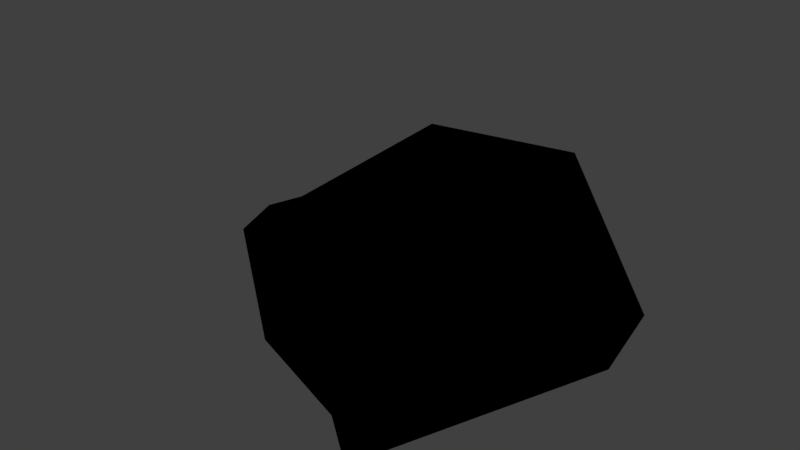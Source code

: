 # Source: Kivi_1.blend  (saved by Blender 2.79.0; exported with 4.5.12 LTS)
import bpy
from mathutils import Matrix  # noqa: F401  (used for matrix-valued properties, if any)

bpy.ops.wm.read_factory_settings(use_empty=True)
scene = bpy.context.scene
scene.name = 'Scene'

# ---- collections
col_collection_1 = bpy.data.collections.new('Collection 1'); scene.collection.children.link(col_collection_1)

# ---- images (referenced by path relative to the original .blend; pixels are not part of the script)
import os
ASSET_DIR = os.environ.get("B2B_ASSET_DIR", "")  # directory of the original .blend (textures are referenced by path, not embedded)
HERE = os.path.dirname(os.path.abspath(__file__))  # packed textures are extracted next to this script under _unpacked/

def load_image(name, relpath, width, height, colorspace="sRGB"):
    """Load a texture the original file referenced (path relative to the .blend, or extracted next to this script)."""
    p = next((c for c in (os.path.join(HERE, relpath), os.path.join(ASSET_DIR, relpath)) if relpath and os.path.exists(c)), "")
    if p:
        img = bpy.data.images.load(p, check_existing=True)
        img.name = name
    else:  # same state as the original file: an image datablock whose file is absent (Cycles renders it pink)
        img = bpy.data.images.new(name, width, height)
        img.source = "FILE"
        img.filepath = "//" + (relpath or name)
    img.colorspace_settings.name = colorspace
    return img
img_kivi1_mat = load_image('Kivi1_MAT', 'Kivi1_MAT.png', 1024, 1024, 'sRGB')

# ---- materials (node trees are filled in below, after node groups)
mat_kivi1_mat = bpy.data.materials.new('Kivi1_MAT')
mat_kivi1_mat.alpha_threshold = 0.0
mat_kivi1_mat.roughness = 0.5

# ---- material node trees
mat_kivi1_mat.use_nodes = True; mat_kivi1_mat.node_tree.nodes.clear()
_N = mat_kivi1_mat.node_tree.nodes; _L = mat_kivi1_mat.node_tree.links
n0 = _N.new('NodeUndefined'); n0.name = 'Output'; n0.location = (300, 300)
n0.inputs[1].default_value = 1.0
n1 = _N.new('NodeUndefined'); n1.name = 'Material'; n1.location = (10, 300)
n1.inputs[0].default_value = (0.0, 0.0, 0.0, 1.0)
n1.inputs[1].default_value = (0.0, 0.0, 0.0, 1.0)
n1.inputs[2].default_value = 0.0
n1.inputs[3].default_value = (0.0, 0.0, 0.0)
n2 = _N.new('ShaderNodeTexImage'); n2.name = 'Image Texture'; n2.location = (-244, 289)
n2.width = 140
n2.image = img_kivi1_mat
_L.new(n1.outputs[0], n0.inputs[0])

# ---- world
world_world = bpy.data.worlds.new('World'); scene.world = world_world
world_world.color = (0.05088, 0.05088, 0.05088)
world_world.use_sun_shadow = False
world_world.sun_shadow_jitter_overblur = 0.0
world_world.cycles.sampling_method = 'MANUAL'

# ---- meshes
me_icosphere = bpy.data.meshes.new('Icosphere')
me_icosphere.from_pydata([(-0.9346, -0.6935, -0.4935), (-0.001834, 1.483, -0.1682), (0.8517, 0.9819, -0.4004), (0.1723, -0.6467, 0.7804), (-0.7166, 1.097, 0.2677), (0.9934, 0.2835, -0.3908), (-0.05904, -0.07883, -0.6234), (0.3265, -1.32, -0.4555), (-0.09622, -0.9712, -0.5293), (-0.3668, 1.054, -0.508), (0.122, -1.16, 0.2363), (-1.291, -0.4972, 0.1068), (0.149, 1.146, 0.4943), (0.9029, 0.01497, 0.5225), (-0.1334, -0.01686, 0.9855), (-1.907, 0.3105, -0.2176)], [], [(5, 1, 2), (12, 1, 4), (7, 13, 10), (15, 4, 9), (13, 7, 5), (5, 2, 13), (0, 9, 6), (7, 6, 5), (8, 0, 6), (6, 9, 5), (8, 7, 10), (10, 11, 8), (10, 13, 3), (3, 14, 11), (13, 12, 14), (12, 4, 14), (3, 13, 14), (2, 12, 13), (1, 9, 4), (10, 3, 11), (11, 14, 4, 15), (12, 2, 1), (15, 9, 0), (11, 15, 0), (11, 0, 8), (9, 1, 5), (6, 7, 8)])
_uv = me_icosphere.uv_layers.new(name='UVMap')
_uv.uv.foreach_set('vector', [0.0, 0.0, 1.0, 0.0, 1.0, 1.0, 0.0, 0.0, 1.0, 0.0, 1.0, 1.0, 0.0, 0.0, 1.0, 0.0, 1.0, 1.0, 0.0, 0.0, 1.0, 0.0, 1.0, 1.0, 0.0, 0.0, 1.0, 0.0, 1.0, 1.0, 0.0, 0.0, 1.0, 0.0, 1.0, 1.0, 0.0, 0.0, 1.0, 0.0, 1.0, 1.0, 0.0, 0.0, 1.0, 0.0, 1.0, 1.0, 0.0, 0.0, 1.0, 0.0, 1.0, 1.0, 0.0, 0.0, 1.0, 0.0, 1.0, 1.0, 0.0, 0.0, 1.0, 0.0, 1.0, 1.0, 0.0, 0.0, 1.0, 0.0, 1.0, 1.0, 0.0, 0.0, 1.0, 0.0, 1.0, 1.0, 0.0, 0.0, 1.0, 0.0, 1.0, 1.0, 0.0, 0.0, 1.0, 0.0, 1.0, 1.0, 0.0, 0.0, 1.0, 0.0, 1.0, 1.0, 0.0, 0.0, 1.0, 0.0, 1.0, 1.0, 0.0, 0.0, 1.0, 0.0, 1.0, 1.0, 0.0, 0.0, 1.0, 0.0, 1.0, 1.0, 0.0, 0.0, 1.0, 0.0, 1.0, 1.0, 0.0, 0.0, 1.0, 0.0, 1.0, 1.0, 0.0, 1.0, 0.0, 0.0, 1.0, 0.0, 1.0, 1.0, 0.0, 0.0, 1.0, 0.0, 1.0, 1.0, 0.0, 0.0, 1.0, 0.0, 1.0, 1.0, 0.0, 0.0, 1.0, 0.0, 1.0, 1.0, 0.0, 0.0, 1.0, 0.0, 1.0, 1.0, 0.0, 0.0, 1.0, 0.0, 1.0, 1.0])
me_icosphere.materials.append(mat_kivi1_mat)
me_icosphere.use_remesh_preserve_volume = False
me_icosphere.use_remesh_preserve_attributes = False
me_icosphere.use_mirror_vertex_groups = False
me_icosphere.update()

# ---- objects
ob_icosphere = bpy.data.objects.new('Icosphere', me_icosphere)

# ---- transforms, parenting, visibility, modifiers, constraints
ob_icosphere.location = (-0.05796, 0.0904, 0.1062)
ob_icosphere.lineart.crease_threshold = 0.0

# ---- collection membership
col_collection_1.objects.link(ob_icosphere)

# ---- scene / render settings (as saved in the file)
scene.frame_start = 1; scene.frame_end = 250; scene.frame_set(1)
scene.render.engine = 'CYCLES'
scene.render.resolution_percentage = 50
scene.render.dither_intensity = 0.0
scene.cycles.use_denoising = False
scene.cycles.samples = 128
scene.cycles.sampling_pattern = 'TABULATED_SOBOL'
scene.cycles.use_adaptive_sampling = False
scene.cycles.use_light_tree = False
scene.cycles.blur_glossy = 0.0
scene.cycles.sample_clamp_indirect = 0.0
scene.view_settings.view_transform = 'Standard'
bpy.context.view_layer.update()

# ---- added for rendering (the .blend has no active camera and no usable light): camera, sun
cam_auto = bpy.data.cameras.new('AutoCamera')
cam_auto.lens = 50.0
cam_auto.sensor_width = 36.0
cam_auto.clip_end = 1000.0
ob_auto_camera = bpy.data.objects.new('AutoCamera', cam_auto)
scene.collection.objects.link(ob_auto_camera)
ob_auto_camera.location = (3.50327, -4.64951, 3.50176)
ob_auto_camera.rotation_euler = (1.09748, -7.21219e-08, 0.694738)
scene.camera = ob_auto_camera
light_auto_sun = bpy.data.lights.new('AutoSun', 'SUN')
light_auto_sun.energy = 3.0
light_auto_sun.angle = 0.0523599
ob_auto_sun = bpy.data.objects.new('AutoSun', light_auto_sun)
scene.collection.objects.link(ob_auto_sun)
ob_auto_sun.rotation_euler = (0.872665, 0.174533, 0.523599)
bpy.context.view_layer.update()
